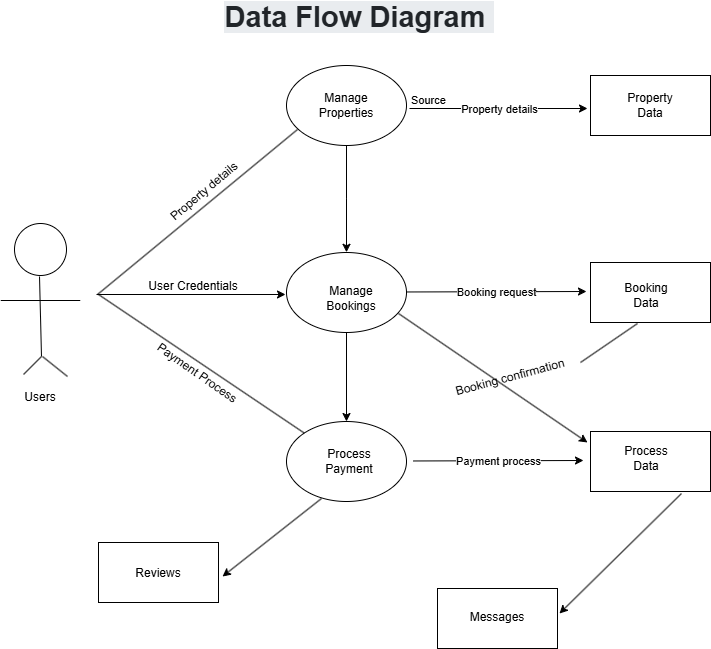

The diagram above was exported from draw.io. Its source (the exported page's mxGraphModel, read from the mxfile embedded in the PNG):
<mxGraphModel dx="977" dy="957" grid="0" gridSize="10" guides="1" tooltips="1" connect="1" arrows="1" fold="1" page="0" pageScale="1" pageWidth="850" pageHeight="1100" math="0" shadow="0">
  <root>
    <mxCell id="0" />
    <mxCell id="1" parent="0" />
    <mxCell id="HikpK0GfU47pU2J35R-h-1" value="" style="ellipse;whiteSpace=wrap;html=1;aspect=fixed;" vertex="1" parent="1">
      <mxGeometry x="36" y="152" width="52" height="52" as="geometry" />
    </mxCell>
    <mxCell id="HikpK0GfU47pU2J35R-h-2" value="" style="endArrow=none;html=1;rounded=0;" edge="1" parent="1">
      <mxGeometry width="50" height="50" relative="1" as="geometry">
        <mxPoint x="22.25" y="229" as="sourcePoint" />
        <mxPoint x="101.75" y="229" as="targetPoint" />
      </mxGeometry>
    </mxCell>
    <mxCell id="HikpK0GfU47pU2J35R-h-3" value="" style="endArrow=none;html=1;rounded=0;" edge="1" parent="1">
      <mxGeometry width="50" height="50" relative="1" as="geometry">
        <mxPoint x="63" y="285" as="sourcePoint" />
        <mxPoint x="61" y="205" as="targetPoint" />
      </mxGeometry>
    </mxCell>
    <mxCell id="HikpK0GfU47pU2J35R-h-4" value="" style="endArrow=none;html=1;rounded=0;" edge="1" parent="1">
      <mxGeometry width="50" height="50" relative="1" as="geometry">
        <mxPoint x="64" y="285" as="sourcePoint" />
        <mxPoint x="89" y="305" as="targetPoint" />
      </mxGeometry>
    </mxCell>
    <mxCell id="HikpK0GfU47pU2J35R-h-5" value="" style="endArrow=none;html=1;rounded=0;" edge="1" parent="1">
      <mxGeometry width="50" height="50" relative="1" as="geometry">
        <mxPoint x="45" y="303" as="sourcePoint" />
        <mxPoint x="63" y="285" as="targetPoint" />
      </mxGeometry>
    </mxCell>
    <mxCell id="HikpK0GfU47pU2J35R-h-6" value="Users" style="text;html=1;align=center;verticalAlign=middle;whiteSpace=wrap;rounded=0;" vertex="1" parent="1">
      <mxGeometry x="32" y="311" width="60" height="30" as="geometry" />
    </mxCell>
    <mxCell id="HikpK0GfU47pU2J35R-h-19" style="edgeStyle=orthogonalEdgeStyle;rounded=0;orthogonalLoop=1;jettySize=auto;html=1;" edge="1" parent="1" source="HikpK0GfU47pU2J35R-h-7">
      <mxGeometry relative="1" as="geometry">
        <mxPoint x="368" y="180.79239052220396" as="targetPoint" />
      </mxGeometry>
    </mxCell>
    <mxCell id="HikpK0GfU47pU2J35R-h-7" value="" style="ellipse;whiteSpace=wrap;html=1;" vertex="1" parent="1">
      <mxGeometry x="308" y="-6" width="120" height="80" as="geometry" />
    </mxCell>
    <mxCell id="HikpK0GfU47pU2J35R-h-18" style="edgeStyle=orthogonalEdgeStyle;rounded=0;orthogonalLoop=1;jettySize=auto;html=1;entryX=0.5;entryY=0;entryDx=0;entryDy=0;" edge="1" parent="1" source="HikpK0GfU47pU2J35R-h-8" target="HikpK0GfU47pU2J35R-h-9">
      <mxGeometry relative="1" as="geometry" />
    </mxCell>
    <mxCell id="HikpK0GfU47pU2J35R-h-8" value="" style="ellipse;whiteSpace=wrap;html=1;" vertex="1" parent="1">
      <mxGeometry x="308" y="181" width="120" height="80" as="geometry" />
    </mxCell>
    <mxCell id="HikpK0GfU47pU2J35R-h-9" value="" style="ellipse;whiteSpace=wrap;html=1;" vertex="1" parent="1">
      <mxGeometry x="308" y="350" width="120" height="80" as="geometry" />
    </mxCell>
    <mxCell id="HikpK0GfU47pU2J35R-h-10" value="" style="rounded=0;whiteSpace=wrap;html=1;" vertex="1" parent="1">
      <mxGeometry x="612" y="4" width="120" height="60" as="geometry" />
    </mxCell>
    <mxCell id="HikpK0GfU47pU2J35R-h-11" value="" style="rounded=0;whiteSpace=wrap;html=1;" vertex="1" parent="1">
      <mxGeometry x="612" y="191" width="120" height="60" as="geometry" />
    </mxCell>
    <mxCell id="HikpK0GfU47pU2J35R-h-12" value="" style="rounded=0;whiteSpace=wrap;html=1;" vertex="1" parent="1">
      <mxGeometry x="612" y="360" width="120" height="60" as="geometry" />
    </mxCell>
    <mxCell id="HikpK0GfU47pU2J35R-h-13" value="" style="rounded=0;whiteSpace=wrap;html=1;" vertex="1" parent="1">
      <mxGeometry x="459" y="517" width="120" height="60" as="geometry" />
    </mxCell>
    <mxCell id="HikpK0GfU47pU2J35R-h-14" value="" style="rounded=0;whiteSpace=wrap;html=1;" vertex="1" parent="1">
      <mxGeometry x="120" y="471" width="120" height="60" as="geometry" />
    </mxCell>
    <mxCell id="HikpK0GfU47pU2J35R-h-15" value="Manage Properties" style="text;html=1;align=center;verticalAlign=middle;whiteSpace=wrap;rounded=0;" vertex="1" parent="1">
      <mxGeometry x="338" y="19" width="60" height="30" as="geometry" />
    </mxCell>
    <mxCell id="HikpK0GfU47pU2J35R-h-16" value="Manage Bookings" style="text;html=1;align=center;verticalAlign=middle;whiteSpace=wrap;rounded=0;" vertex="1" parent="1">
      <mxGeometry x="343" y="212" width="60" height="30" as="geometry" />
    </mxCell>
    <mxCell id="HikpK0GfU47pU2J35R-h-17" value="Process Payment" style="text;html=1;align=center;verticalAlign=middle;whiteSpace=wrap;rounded=0;" vertex="1" parent="1">
      <mxGeometry x="341" y="375" width="60" height="30" as="geometry" />
    </mxCell>
    <mxCell id="HikpK0GfU47pU2J35R-h-24" value="" style="endArrow=classic;html=1;rounded=0;" edge="1" parent="1">
      <mxGeometry width="50" height="50" relative="1" as="geometry">
        <mxPoint x="118" y="223" as="sourcePoint" />
        <mxPoint x="307" y="223" as="targetPoint" />
      </mxGeometry>
    </mxCell>
    <mxCell id="HikpK0GfU47pU2J35R-h-25" value="" style="endArrow=classic;html=1;rounded=0;" edge="1" parent="1">
      <mxGeometry relative="1" as="geometry">
        <mxPoint x="428" y="220.47" as="sourcePoint" />
        <mxPoint x="608" y="220" as="targetPoint" />
      </mxGeometry>
    </mxCell>
    <mxCell id="HikpK0GfU47pU2J35R-h-26" value="Booking request" style="edgeLabel;resizable=0;html=1;;align=center;verticalAlign=middle;" connectable="0" vertex="1" parent="HikpK0GfU47pU2J35R-h-25">
      <mxGeometry relative="1" as="geometry" />
    </mxCell>
    <mxCell id="HikpK0GfU47pU2J35R-h-29" value="" style="endArrow=classic;html=1;rounded=0;" edge="1" parent="1">
      <mxGeometry relative="1" as="geometry">
        <mxPoint x="431" y="37" as="sourcePoint" />
        <mxPoint x="609" y="37" as="targetPoint" />
      </mxGeometry>
    </mxCell>
    <mxCell id="HikpK0GfU47pU2J35R-h-30" value="Property details" style="edgeLabel;resizable=0;html=1;;align=center;verticalAlign=middle;" connectable="0" vertex="1" parent="HikpK0GfU47pU2J35R-h-29">
      <mxGeometry relative="1" as="geometry" />
    </mxCell>
    <mxCell id="HikpK0GfU47pU2J35R-h-31" value="Source" style="edgeLabel;resizable=0;html=1;;align=left;verticalAlign=bottom;" connectable="0" vertex="1" parent="HikpK0GfU47pU2J35R-h-29">
      <mxGeometry x="-1" relative="1" as="geometry" />
    </mxCell>
    <mxCell id="HikpK0GfU47pU2J35R-h-32" value="" style="endArrow=classic;html=1;rounded=0;" edge="1" parent="1">
      <mxGeometry relative="1" as="geometry">
        <mxPoint x="435" y="389.47" as="sourcePoint" />
        <mxPoint x="605" y="389" as="targetPoint" />
      </mxGeometry>
    </mxCell>
    <mxCell id="HikpK0GfU47pU2J35R-h-33" value="Payment process" style="edgeLabel;resizable=0;html=1;;align=center;verticalAlign=middle;" connectable="0" vertex="1" parent="HikpK0GfU47pU2J35R-h-32">
      <mxGeometry relative="1" as="geometry" />
    </mxCell>
    <mxCell id="HikpK0GfU47pU2J35R-h-35" value="Messages" style="text;html=1;align=center;verticalAlign=middle;whiteSpace=wrap;rounded=0;" vertex="1" parent="1">
      <mxGeometry x="489" y="531" width="60" height="30" as="geometry" />
    </mxCell>
    <mxCell id="HikpK0GfU47pU2J35R-h-36" value="Process Data" style="text;html=1;align=center;verticalAlign=middle;whiteSpace=wrap;rounded=0;" vertex="1" parent="1">
      <mxGeometry x="638" y="372" width="60" height="30" as="geometry" />
    </mxCell>
    <mxCell id="HikpK0GfU47pU2J35R-h-37" value="Reviews" style="text;html=1;align=center;verticalAlign=middle;whiteSpace=wrap;rounded=0;" vertex="1" parent="1">
      <mxGeometry x="150" y="487" width="60" height="30" as="geometry" />
    </mxCell>
    <mxCell id="HikpK0GfU47pU2J35R-h-38" value="Booking Data" style="text;html=1;align=center;verticalAlign=middle;whiteSpace=wrap;rounded=0;" vertex="1" parent="1">
      <mxGeometry x="638" y="209" width="60" height="30" as="geometry" />
    </mxCell>
    <mxCell id="HikpK0GfU47pU2J35R-h-39" value="Property Data" style="text;html=1;align=center;verticalAlign=middle;whiteSpace=wrap;rounded=0;" vertex="1" parent="1">
      <mxGeometry x="642" y="19" width="60" height="30" as="geometry" />
    </mxCell>
    <mxCell id="HikpK0GfU47pU2J35R-h-40" value="" style="endArrow=classic;html=1;rounded=0;" edge="1" parent="1">
      <mxGeometry width="50" height="50" relative="1" as="geometry">
        <mxPoint x="703" y="422" as="sourcePoint" />
        <mxPoint x="581" y="542" as="targetPoint" />
      </mxGeometry>
    </mxCell>
    <mxCell id="HikpK0GfU47pU2J35R-h-41" value="" style="endArrow=classic;html=1;rounded=0;" edge="1" parent="1">
      <mxGeometry width="50" height="50" relative="1" as="geometry">
        <mxPoint x="343" y="427" as="sourcePoint" />
        <mxPoint x="244" y="505" as="targetPoint" />
      </mxGeometry>
    </mxCell>
    <mxCell id="HikpK0GfU47pU2J35R-h-42" value="" style="endArrow=none;html=1;rounded=0;" edge="1" parent="1" source="HikpK0GfU47pU2J35R-h-9">
      <mxGeometry width="50" height="50" relative="1" as="geometry">
        <mxPoint x="70" y="273" as="sourcePoint" />
        <mxPoint x="120" y="223" as="targetPoint" />
      </mxGeometry>
    </mxCell>
    <mxCell id="HikpK0GfU47pU2J35R-h-43" value="" style="endArrow=none;html=1;rounded=0;" edge="1" parent="1">
      <mxGeometry width="50" height="50" relative="1" as="geometry">
        <mxPoint x="319" y="58" as="sourcePoint" />
        <mxPoint x="119" y="223" as="targetPoint" />
      </mxGeometry>
    </mxCell>
    <mxCell id="HikpK0GfU47pU2J35R-h-44" value="User Credentials" style="text;html=1;align=center;verticalAlign=middle;whiteSpace=wrap;rounded=0;" vertex="1" parent="1">
      <mxGeometry x="126" y="200" width="178" height="30" as="geometry" />
    </mxCell>
    <mxCell id="HikpK0GfU47pU2J35R-h-45" value="Property details" style="text;html=1;align=center;verticalAlign=middle;whiteSpace=wrap;rounded=0;rotation=-40;" vertex="1" parent="1">
      <mxGeometry x="137" y="105" width="178" height="30" as="geometry" />
    </mxCell>
    <mxCell id="HikpK0GfU47pU2J35R-h-46" value="Payment Process" style="text;html=1;align=center;verticalAlign=middle;whiteSpace=wrap;rounded=0;rotation=35;" vertex="1" parent="1">
      <mxGeometry x="129.99976958288715" y="286.99876390888664" width="178" height="30" as="geometry" />
    </mxCell>
    <mxCell id="HikpK0GfU47pU2J35R-h-47" value="" style="endArrow=classic;html=1;rounded=0;" edge="1" parent="1">
      <mxGeometry width="50" height="50" relative="1" as="geometry">
        <mxPoint x="420" y="242" as="sourcePoint" />
        <mxPoint x="609" y="371" as="targetPoint" />
      </mxGeometry>
    </mxCell>
    <mxCell id="HikpK0GfU47pU2J35R-h-48" value="Booking confirmation" style="text;html=1;align=center;verticalAlign=middle;whiteSpace=wrap;rounded=0;rotation=-15;" vertex="1" parent="1">
      <mxGeometry x="442.998178486986" y="290.99558349957795" width="178" height="30" as="geometry" />
    </mxCell>
    <mxCell id="HikpK0GfU47pU2J35R-h-49" value="" style="endArrow=none;html=1;rounded=0;" edge="1" parent="1">
      <mxGeometry width="50" height="50" relative="1" as="geometry">
        <mxPoint x="601.9968609066223" y="290.9955968982092" as="sourcePoint" />
        <mxPoint x="659" y="252" as="targetPoint" />
      </mxGeometry>
    </mxCell>
    <mxCell id="HikpK0GfU47pU2J35R-h-50" value="&lt;span style=&quot;color: rgb(33, 37, 41); font-family: Poppins, sans-serif; text-align: start; background-color: rgb(233, 236, 239);&quot;&gt;Data Flow Diagram&amp;nbsp;&lt;/span&gt;" style="text;html=1;align=center;verticalAlign=middle;whiteSpace=wrap;rounded=0;fontSize=29;fontStyle=1;fillColor=none;" vertex="1" parent="1">
      <mxGeometry x="226" y="-69" width="310" height="30" as="geometry" />
    </mxCell>
  </root>
</mxGraphModel>